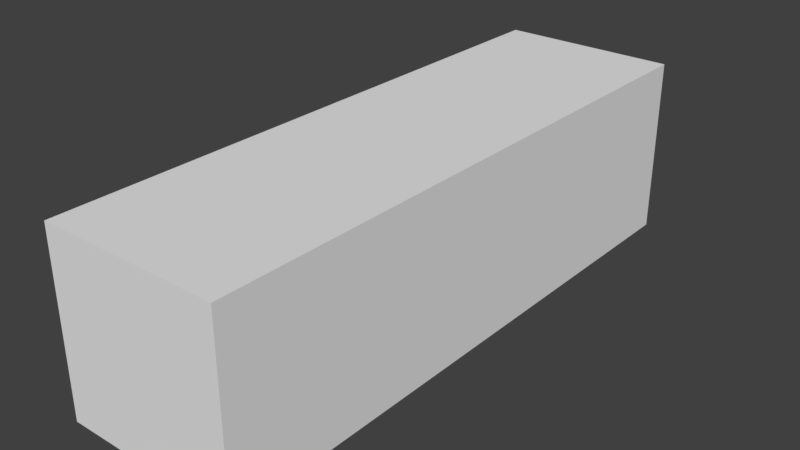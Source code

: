 # Source: Torpedo.blend  (saved by Blender 2.79.0; exported with 4.5.12 LTS)
import bpy
from mathutils import Matrix  # noqa: F401  (used for matrix-valued properties, if any)

bpy.ops.wm.read_factory_settings(use_empty=True)
scene = bpy.context.scene
scene.name = 'Scene'

# ---- collections
col_collection_1 = bpy.data.collections.new('Collection 1'); scene.collection.children.link(col_collection_1)

# ---- materials (node trees are filled in below, after node groups)
mat_missile_grave_material = bpy.data.materials.new('Missile_Grave_Material')
mat_missile_grave_material.alpha_threshold = 0.0
mat_missile_grave_material.use_transparent_shadow = False
mat_missile_grave_material.roughness = 0.5
mat_blue = bpy.data.materials.new('Blue')
mat_blue.alpha_threshold = 0.0
mat_blue.use_transparent_shadow = False
mat_blue.diffuse_color = (0.0, 0.0, 1.0, 1.0)
mat_blue.specular_color = (0.898, 0.898, 0.898)
mat_blue.roughness = 0.5
mat_red = bpy.data.materials.new('Red')
mat_red.alpha_threshold = 0.0
mat_red.use_transparent_shadow = False
mat_red.diffuse_color = (1.0, 0.0, 0.0, 1.0)
mat_red.specular_color = (0.898, 0.898, 0.898)
mat_red.roughness = 0.5
mat_white = bpy.data.materials.new('White')
mat_white.alpha_threshold = 0.0
mat_white.use_transparent_shadow = False
mat_white.diffuse_color = (0.5, 0.5, 0.5, 1.0)
mat_white.specular_color = (0.898, 0.898, 0.898)
mat_white.roughness = 0.5

# ---- material node trees

# ---- world
world_world = bpy.data.worlds.new('World'); scene.world = world_world
world_world.color = (0.05088, 0.05088, 0.05088)
world_world.use_sun_shadow = False
world_world.sun_shadow_jitter_overblur = 0.0
world_world.cycles.sampling_method = 'MANUAL'

# ---- meshes
me_missile_grave = bpy.data.meshes.new('Missile_Grave')
me_missile_grave.from_pydata([(-1.0, -1.0, -1.0), (-1.0, -1.0, 1.0), (-1.0, 1.0, -1.0), (-1.0, 1.0, 1.0), (1.0, -1.0, -1.0), (1.0, -1.0, 1.0), (1.0, 1.0, -1.0), (1.0, 1.0, 1.0)], [], [(0, 1, 3, 2), (2, 3, 7, 6), (6, 7, 5, 4), (4, 5, 1, 0), (2, 6, 4, 0), (7, 3, 1, 5)])
me_missile_grave.materials.append(mat_missile_grave_material)
me_missile_grave.use_remesh_preserve_volume = False
me_missile_grave.use_remesh_preserve_attributes = False
me_missile_grave.use_mirror_vertex_groups = False
me_missile_grave.update()
me_missile_wings = bpy.data.meshes.new('Missile_Wings')
me_missile_wings.from_pydata([(-0.2697, 0.9468, -0.01481), (-0.2547, 0.6679, -0.01481), (-0.2247, 0.4155, -0.01481), (-0.2697, 0.9468, 0.01519), (-0.2547, 0.6679, 0.01519), (-0.2247, 0.4155, 0.01519), (0.2703, 0.9468, -0.01481), (0.2553, 0.6679, -0.01481), (0.2253, 0.4155, -0.01481), (0.2703, 0.9468, 0.01519), (0.2553, 0.6679, 0.01519), (0.2253, 0.4155, 0.01519), (-0.1247, 0.8504, -0.01481), (-0.1247, 0.3462, -0.01481), (-0.1247, 0.3462, 0.01519), (-0.1247, 0.8504, 0.01519), (0.1253, 0.8504, -0.01481), (0.1253, 0.3462, -0.01481), (0.1253, 0.3462, 0.01519), (0.1253, 0.8504, 0.01519), (-0.01475, 0.8504, -0.01481), (-0.01475, 0.8504, 0.01519), (-0.01475, 0.3462, -0.01481), (-0.01475, 0.3462, 0.01519), (0.01525, 0.3462, 0.01519), (0.01525, 0.3462, -0.01481), (0.01525, 0.8504, 0.01519), (0.01525, 0.8504, -0.01481), (-0.2247, -0.2695, -0.01481), (-0.1197, -0.4495, -0.01481), (-0.2247, -0.2695, 0.01519), (-0.1197, -0.4495, 0.01519), (0.2253, -0.2695, -0.01481), (0.1203, -0.4495, -0.01481), (0.2253, -0.2695, 0.01519), (0.1203, -0.4495, 0.01519), (-0.01475, -0.4495, -0.01481), (-0.01475, -0.2695, -0.01481), (-0.01475, -0.4495, 0.01519), (-0.01475, -0.2695, 0.01519), (0.01525, -0.4495, -0.01481), (0.01525, -0.4495, 0.01519), (0.01525, -0.2695, 0.01519), (0.01525, -0.2695, -0.01481), (-0.2547, 0.6679, -0.01481), (-0.2697, 0.9468, -0.01481), (-0.2247, 0.4155, -0.01481), (0.2553, 0.6679, -0.01481), (0.2703, 0.9468, -0.01481), (0.2253, 0.4155, -0.01481), (-0.2247, 0.4155, -0.01481), (-0.2247, 0.4155, 0.01519), (-0.1247, 0.3462, -0.01481), (-0.01475, 0.3462, -0.01481), (0.1253, 0.3462, -0.01481), (0.2253, 0.4155, 0.01519), (0.2253, 0.4155, -0.01481), (-0.2547, 0.6679, 0.01519), (-0.2697, 0.9468, 0.01519), (0.2253, 0.4155, 0.01519), (0.1253, 0.3462, 0.01519), (0.2553, 0.6679, 0.01519), (0.2703, 0.9468, 0.01519), (-0.2697, 0.9468, 0.01519), (-0.1247, 0.8504, -0.01481), (-0.2697, 0.9468, -0.01481), (-0.1247, 0.8504, 0.01519), (-0.01475, 0.8504, -0.01481), (-0.01475, 0.8504, 0.01519), (0.1253, 0.8504, 0.01519), (0.2703, 0.9468, -0.01481), (0.1253, 0.8504, -0.01481), (0.2703, 0.9468, 0.01519), (-0.2247, 0.4155, 0.01519), (-0.1247, 0.3462, 0.01519), (-0.01475, 0.3462, 0.01519), (0.01525, 0.8504, -0.01481), (0.01525, 0.3462, 0.01519), (0.01525, 0.3462, -0.01481), (0.01525, 0.8504, 0.01519), (-0.1197, -0.4495, -0.01481), (-0.2247, -0.2695, -0.01481), (0.1203, -0.4495, -0.01481), (0.2253, -0.2695, -0.01481), (-0.01475, -0.4495, -0.01481), (-0.1197, -0.4495, 0.01519), (-0.1197, -0.4495, -0.01481), (-0.01475, -0.4495, 0.01519), (-0.2247, -0.2695, 0.01519), (-0.1197, -0.4495, 0.01519), (-0.01475, -0.2695, -0.01481), (-0.2247, -0.2695, 0.01519), (-0.01475, -0.2695, 0.01519), (-0.2247, -0.2695, -0.01481), (0.2253, -0.2695, 0.01519), (0.2253, -0.2695, -0.01481), (0.01525, -0.2695, -0.01481), (0.01525, -0.4495, -0.01481), (0.1203, -0.4495, 0.01519), (0.1203, -0.4495, -0.01481), (0.01525, -0.4495, 0.01519), (0.2253, -0.2695, 0.01519), (0.01525, -0.2695, 0.01519), (0.1203, -0.4495, 0.01519)], [], [(0, 4, 3), (4, 0, 1), (4, 1, 2), (2, 5, 4), (6, 10, 7), (10, 6, 9), (7, 10, 8), (11, 8, 10), (44, 45, 12), (20, 44, 12), (20, 46, 44), (20, 13, 46), (13, 20, 22), (47, 16, 48), (49, 16, 47), (16, 49, 17), (50, 14, 51), (14, 50, 52), (53, 14, 52), (14, 53, 23), (54, 55, 18), (55, 54, 56), (57, 15, 58), (21, 15, 57), (59, 24, 60), (24, 59, 61), (24, 62, 19), (62, 24, 61), (63, 64, 65), (64, 63, 66), (67, 66, 68), (66, 67, 64), (69, 70, 71), (70, 69, 72), (71, 26, 69), (26, 71, 27), (73, 21, 57), (21, 74, 75), (74, 21, 73), (25, 16, 17), (16, 25, 76), (77, 53, 78), (53, 77, 23), (77, 54, 18), (54, 77, 78), (24, 19, 79), (68, 27, 67), (27, 68, 26), (25, 22, 20, 76), (24, 79, 21, 75), (28, 31, 30), (31, 28, 29), (32, 35, 33), (35, 32, 34), (80, 37, 36), (37, 80, 81), (82, 43, 83), (84, 85, 86), (85, 84, 38), (87, 88, 89), (88, 87, 39), (90, 91, 92), (91, 90, 93), (94, 95, 96), (96, 42, 94), (40, 43, 82), (41, 84, 97), (84, 41, 38), (97, 98, 41), (98, 97, 99), (100, 101, 102), (101, 100, 103), (92, 96, 90), (96, 92, 42), (37, 43, 40, 36), (39, 87, 100, 102)])
me_missile_wings.polygons.foreach_set('use_smooth', [True] * 76)
_uv = me_missile_wings.uv_layers.new(name='UV0')
_uv.uv.foreach_set('vector', [0.03457, 0.525, 0.2205, 0.475, 0.03457, 0.475, 0.2205, 0.475, 0.03457, 0.525, 0.2205, 0.525, 0.2205, 0.475, 0.2205, 0.525, 0.3887, 0.525, 0.3887, 0.525, 0.3887, 0.475, 0.2205, 0.475, 0.03457, 0.525, 0.2205, 0.475, 0.2205, 0.525, 0.2205, 0.475, 0.03457, 0.525, 0.03457, 0.475, 0.2205, 0.525, 0.2205, 0.475, 0.3887, 0.525, 0.3887, 0.475, 0.3887, 0.525, 0.2205, 0.475, 0.2205, 0.525, 0.03457, 0.525, 0.09883, 0.525, 0.09883, 0.525, 0.2205, 0.525, 0.09883, 0.525, 0.09883, 0.525, 0.3887, 0.525, 0.2205, 0.525, 0.09883, 0.525, 0.4349, 0.525, 0.3887, 0.525, 0.4349, 0.525, 0.09883, 0.525, 0.4349, 0.525, 0.2205, 0.525, 0.09883, 0.525, 0.03457, 0.525, 0.3887, 0.525, 0.09883, 0.525, 0.2205, 0.525, 0.09883, 0.525, 0.3887, 0.525, 0.4349, 0.525, 0.3887, 0.525, 0.4349, 0.475, 0.3887, 0.475, 0.4349, 0.475, 0.3887, 0.525, 0.4349, 0.525, 0.4349, 0.525, 0.4349, 0.475, 0.4349, 0.525, 0.4349, 0.475, 0.4349, 0.525, 0.4349, 0.475, 0.4349, 0.525, 0.3887, 0.475, 0.4349, 0.475, 0.3887, 0.475, 0.4349, 0.525, 0.3887, 0.525, 0.2205, 0.475, 0.09883, 0.475, 0.03457, 0.475, 0.09883, 0.475, 0.09883, 0.475, 0.2205, 0.475, 0.3887, 0.475, 0.4349, 0.475, 0.4349, 0.475, 0.4349, 0.475, 0.3887, 0.475, 0.2205, 0.475, 0.4349, 0.475, 0.03457, 0.475, 0.09883, 0.475, 0.03457, 0.475, 0.4349, 0.475, 0.2205, 0.475, 0.03457, 0.475, 0.09883, 0.525, 0.03457, 0.525, 0.09883, 0.525, 0.03457, 0.475, 0.09883, 0.475, 0.09883, 0.525, 0.09883, 0.475, 0.09883, 0.475, 0.09883, 0.475, 0.09883, 0.525, 0.09883, 0.525, 0.09883, 0.475, 0.03457, 0.525, 0.09883, 0.525, 0.03457, 0.525, 0.09883, 0.475, 0.03457, 0.475, 0.09883, 0.525, 0.09883, 0.475, 0.09883, 0.475, 0.09883, 0.475, 0.09883, 0.525, 0.09883, 0.525, 0.3887, 0.475, 0.09883, 0.475, 0.2205, 0.475, 0.09883, 0.475, 0.4349, 0.475, 0.4349, 0.475, 0.4349, 0.475, 0.09883, 0.475, 0.3887, 0.475, 0.4349, 0.525, 0.09883, 0.525, 0.4349, 0.525, 0.09883, 0.525, 0.4349, 0.525, 0.09883, 0.525, 0.4349, 0.475, 0.4349, 0.525, 0.4349, 0.525, 0.4349, 0.525, 0.4349, 0.475, 0.4349, 0.475, 0.4349, 0.475, 0.4349, 0.525, 0.4349, 0.475, 0.4349, 0.525, 0.4349, 0.475, 0.4349, 0.525, 0.4349, 0.475, 0.09883, 0.475, 0.09883, 0.475, 0.09883, 0.475, 0.09883, 0.525, 0.09883, 0.525, 0.09883, 0.525, 0.09883, 0.475, 0.09883, 0.475, 0.4349, 0.525, 0.4349, 0.525, 0.09883, 0.525, 0.09883, 0.525, 0.4349, 0.475, 0.09883, 0.475, 0.09883, 0.475, 0.4349, 0.475, 0.8454, 0.525, 0.9654, 0.475, 0.8454, 0.475, 0.9654, 0.475, 0.8454, 0.525, 0.9654, 0.525, 0.8454, 0.525, 0.9654, 0.475, 0.9654, 0.525, 0.9654, 0.475, 0.8454, 0.525, 0.8454, 0.475, 0.9654, 0.525, 0.8454, 0.525, 0.9654, 0.525, 0.8454, 0.525, 0.9654, 0.525, 0.8454, 0.525, 0.9654, 0.525, 0.8454, 0.525, 0.8454, 0.525, 0.9654, 0.525, 0.9654, 0.475, 0.9654, 0.525, 0.9654, 0.475, 0.9654, 0.525, 0.9654, 0.475, 0.9654, 0.475, 0.8454, 0.475, 0.9654, 0.475, 0.8454, 0.475, 0.9654, 0.475, 0.8454, 0.475, 0.8454, 0.525, 0.8454, 0.475, 0.8454, 0.475, 0.8454, 0.475, 0.8454, 0.525, 0.8454, 0.525, 0.8454, 0.475, 0.8454, 0.525, 0.8454, 0.525, 0.8454, 0.525, 0.8454, 0.475, 0.8454, 0.475, 0.9654, 0.525, 0.8454, 0.525, 0.9654, 0.525, 0.9654, 0.475, 0.9654, 0.525, 0.9654, 0.525, 0.9654, 0.525, 0.9654, 0.475, 0.9654, 0.475, 0.9654, 0.525, 0.9654, 0.475, 0.9654, 0.475, 0.9654, 0.475, 0.9654, 0.525, 0.9654, 0.525, 0.9654, 0.475, 0.8454, 0.475, 0.8454, 0.475, 0.8454, 0.475, 0.9654, 0.475, 0.9654, 0.475, 0.8454, 0.475, 0.8454, 0.525, 0.8454, 0.525, 0.8454, 0.525, 0.8454, 0.475, 0.8454, 0.475, 0.8454, 0.525, 0.8454, 0.525, 0.9654, 0.525, 0.9654, 0.525, 0.8454, 0.475, 0.9654, 0.475, 0.9654, 0.475, 0.8454, 0.475])
me_missile_wings.materials.append(mat_blue)
me_missile_wings.use_remesh_preserve_volume = False
me_missile_wings.use_remesh_preserve_attributes = False
me_missile_wings.use_mirror_vertex_groups = False
me_missile_wings.update()
me_missile_body = bpy.data.meshes.new('Missile_Body')
me_missile_body.from_pydata([(0.0004796, 0.934, 0.0002092), (0.0543, 0.9112, 0.0002092), (0.04709, 0.9112, 0.02712), (0.02739, 0.9112, 0.04682), (0.0004778, 0.9112, 0.05403), (-0.02643, 0.9112, 0.04682), (-0.04615, 0.9112, 0.02711), (-0.05337, 0.9111, 0.0002092), (-0.04615, 0.9112, -0.0267), (-0.02643, 0.9112, -0.0464), (0.0004778, 0.9112, -0.05361), (0.02739, 0.9112, -0.0464), (0.04709, 0.9112, -0.0267), (0.06531, 0.9253, 0.000209), (0.05662, 0.9253, 0.03262), (0.03289, 0.9253, 0.05635), (0.000474, 0.9253, 0.06504), (-0.03194, 0.9253, 0.05635), (-0.05568, 0.9253, 0.03262), (-0.06439, 0.9253, 0.000209), (-0.05568, 0.9253, -0.03221), (-0.03194, 0.9253, -0.05594), (0.000474, 0.9253, -0.06462), (0.03289, 0.9253, -0.05594), (0.05662, 0.9253, -0.03221), (0.09506, 0.8104, 0.000209), (0.08238, 0.8104, 0.04751), (0.04775, 0.8104, 0.08214), (0.0004491, 0.8104, 0.09482), (-0.04685, 0.8104, 0.08214), (-0.08151, 0.8103, 0.04751), (-0.09421, 0.8103, 0.000209), (-0.08151, 0.8103, -0.04709), (-0.04685, 0.8507, -0.08172), (0.0004491, 0.8507, -0.0944), (0.04775, 0.8507, -0.08172), (0.08238, 0.8104, -0.04709), (0.1191, -0.1182, 0.000209), (0.1031, -0.1182, 0.05953), (0.05952, -0.1182, 0.103), (-2.028e-05, -0.1186, 0.1189), (-0.05956, -0.1206, 0.103), (-0.1032, -0.1243, 0.05955), (-0.1191, -0.1264, 0.000209), (-0.05956, -0.1206, -0.1026), (-2.028e-05, -0.1186, -0.1184), (0.05952, -0.1182, -0.1025), (-0.106, -0.3059, -0.06066), (0.1058, -0.291, -0.06055), (0.1198, -0.4826, 0.000209), (0.1038, -0.4826, 0.05933), (0.05985, -0.4826, 0.1026), (-0.0001418, -0.4847, 0.1185), (-0.06014, -0.4912, 0.1028), (-0.1041, -0.4994, 0.05946), (-0.1201, -0.5023, 0.000209), (-0.1041, -0.4994, -0.05904), (-0.06014, -0.4912, -0.1023), (-0.0001418, -0.4847, -0.1181), (0.05985, -0.4826, -0.1022), (0.1038, -0.4826, -0.05891), (0.1007, -0.6843, 0.000209), (0.08716, -0.6843, 0.04957), (0.05026, -0.6842, 0.08571), (-0.000164, -0.6837, 0.09898), (-0.05058, -0.6856, 0.08581), (-0.08749, -0.6894, 0.04971), (-0.101, -0.694, 0.000209), (-0.08749, -0.6894, -0.0493), (-0.05058, -0.6856, -0.0854), (-0.000164, -0.6837, -0.09856), (0.05026, -0.6842, -0.08529), (0.08716, -0.6843, -0.04915), (0.0582, -0.8605, 0.000209), (0.05038, -0.8604, 0.02873), (0.02901, -0.8597, 0.04962), (-0.0001711, -0.8587, 0.05726), (-0.02935, -0.8576, 0.04966), (-0.05072, -0.8571, 0.02879), (-0.05854, -0.8559, 0.000209), (-0.05072, -0.8571, -0.02837), (-0.02935, -0.8576, -0.04925), (-0.0001711, -0.8587, -0.05684), (0.02901, -0.8597, -0.0492), (0.05038, -0.8604, -0.02832), (0.01669, -0.9594, 0.000209), (0.01443, -0.9594, 0.008452), (0.00826, -0.9593, 0.01449), (-0.0001732, -0.9586, 0.0167), (-0.008607, -0.9578, 0.01449), (-0.01478, -0.9571, 0.008452), (-0.01704, -0.9569, 0.000209), (-0.01478, -0.9571, -0.008034), (-0.008607, -0.9578, -0.01407), (-0.0001732, -0.9586, -0.01628), (0.00826, -0.9593, -0.01407), (0.01443, -0.9594, -0.008034), (-0.0001735, -0.9837, 0.000209), (0.06531, 0.9253, 0.000209), (0.04709, 0.9112, 0.02712), (0.05662, 0.9253, 0.03262), (0.04709, 0.9112, 0.02712), (0.06531, 0.9253, 0.000209), (0.0543, 0.9112, 0.0002092), (0.05662, 0.9253, 0.03262), (0.02739, 0.9112, 0.04682), (0.03289, 0.9253, 0.05635), (0.02739, 0.9112, 0.04682), (0.05662, 0.9253, 0.03262), (0.04709, 0.9112, 0.02712), (0.03289, 0.9253, 0.05635), (0.0004778, 0.9112, 0.05403), (0.000474, 0.9253, 0.06504), (0.0004778, 0.9112, 0.05403), (0.03289, 0.9253, 0.05635), (0.02739, 0.9112, 0.04682), (0.000474, 0.9253, 0.06504), (-0.02643, 0.9112, 0.04682), (-0.03194, 0.9253, 0.05635), (-0.02643, 0.9112, 0.04682), (0.000474, 0.9253, 0.06504), (0.0004778, 0.9112, 0.05403), (-0.03194, 0.9253, 0.05635), (-0.04615, 0.9112, 0.02711), (-0.05568, 0.9253, 0.03262), (-0.04615, 0.9112, 0.02711), (-0.03194, 0.9253, 0.05635), (-0.02643, 0.9112, 0.04682), (-0.05568, 0.9253, 0.03262), (-0.05337, 0.9111, 0.0002092), (-0.06439, 0.9253, 0.000209), (-0.05337, 0.9111, 0.0002092), (-0.05568, 0.9253, 0.03262), (-0.04615, 0.9112, 0.02711), (-0.06439, 0.9253, 0.000209), (-0.04615, 0.9112, -0.0267), (-0.05568, 0.9253, -0.03221), (-0.04615, 0.9112, -0.0267), (-0.06439, 0.9253, 0.000209), (-0.05337, 0.9111, 0.0002092), (-0.05568, 0.9253, -0.03221), (-0.02643, 0.9112, -0.0464), (-0.03194, 0.9253, -0.05594), (-0.02643, 0.9112, -0.0464), (-0.05568, 0.9253, -0.03221), (-0.04615, 0.9112, -0.0267), (-0.03194, 0.9253, -0.05594), (0.0004778, 0.9112, -0.05361), (0.000474, 0.9253, -0.06462), (0.0004778, 0.9112, -0.05361), (-0.03194, 0.9253, -0.05594), (-0.02643, 0.9112, -0.0464), (0.000474, 0.9253, -0.06462), (0.02739, 0.9112, -0.0464), (0.03289, 0.9253, -0.05594), (0.02739, 0.9112, -0.0464), (0.000474, 0.9253, -0.06462), (0.0004778, 0.9112, -0.05361), (0.03289, 0.9253, -0.05594), (0.04709, 0.9112, -0.0267), (0.05662, 0.9253, -0.03221), (0.04709, 0.9112, -0.0267), (0.03289, 0.9253, -0.05594), (0.02739, 0.9112, -0.0464), (0.05662, 0.9253, -0.03221), (0.0543, 0.9112, 0.0002092), (0.06531, 0.9253, 0.000209), (0.0543, 0.9112, 0.0002092), (0.05662, 0.9253, -0.03221), (0.04709, 0.9112, -0.0267)], [], [(0, 2, 1), (0, 3, 2), (0, 4, 3), (0, 5, 4), (0, 6, 5), (0, 7, 6), (0, 8, 7), (0, 9, 8), (0, 10, 9), (0, 11, 10), (0, 12, 11), (0, 1, 12), (26, 13, 14), (13, 26, 25), (27, 14, 15), (14, 27, 26), (28, 15, 16), (15, 28, 27), (29, 16, 17), (16, 29, 28), (30, 17, 18), (17, 30, 29), (31, 18, 19), (18, 31, 30), (32, 19, 20), (19, 32, 31), (33, 20, 21), (20, 33, 32), (34, 21, 22), (21, 34, 33), (35, 22, 23), (22, 35, 34), (36, 23, 24), (23, 36, 35), (25, 24, 13), (24, 25, 36), (38, 25, 26), (25, 38, 37), (39, 26, 27), (26, 39, 38), (40, 27, 28), (27, 40, 39), (41, 28, 29), (28, 41, 40), (42, 29, 30), (29, 42, 41), (43, 30, 31), (30, 43, 42), (31, 32, 43), (44, 32, 33), (45, 33, 34), (33, 45, 44), (46, 34, 35), (34, 46, 45), (35, 36, 46), (37, 36, 25), (47, 43, 32), (32, 44, 47), (48, 46, 36), (36, 37, 48), (50, 37, 38), (37, 50, 49), (51, 38, 39), (38, 51, 50), (52, 39, 40), (39, 52, 51), (53, 40, 41), (40, 53, 52), (54, 41, 42), (41, 54, 53), (55, 42, 43), (42, 55, 54), (56, 43, 47), (43, 56, 55), (57, 47, 44), (47, 57, 56), (58, 44, 45), (44, 58, 57), (59, 45, 46), (45, 59, 58), (60, 46, 48), (46, 60, 59), (49, 48, 37), (48, 49, 60), (62, 49, 50), (49, 62, 61), (63, 50, 51), (50, 63, 62), (64, 51, 52), (51, 64, 63), (65, 52, 53), (52, 65, 64), (66, 53, 54), (53, 66, 65), (67, 54, 55), (54, 67, 66), (68, 55, 56), (55, 68, 67), (69, 56, 57), (56, 69, 68), (70, 57, 58), (57, 70, 69), (71, 58, 59), (58, 71, 70), (72, 59, 60), (59, 72, 71), (61, 60, 49), (60, 61, 72), (74, 61, 62), (61, 74, 73), (75, 62, 63), (62, 75, 74), (76, 63, 64), (63, 76, 75), (77, 64, 65), (64, 77, 76), (78, 65, 66), (65, 78, 77), (79, 66, 67), (66, 79, 78), (80, 67, 68), (67, 80, 79), (81, 68, 69), (68, 81, 80), (82, 69, 70), (69, 82, 81), (83, 70, 71), (70, 83, 82), (84, 71, 72), (71, 84, 83), (73, 72, 61), (72, 73, 84), (86, 73, 74), (73, 86, 85), (87, 74, 75), (74, 87, 86), (88, 75, 76), (75, 88, 87), (89, 76, 77), (76, 89, 88), (90, 77, 78), (77, 90, 89), (91, 78, 79), (78, 91, 90), (92, 79, 80), (79, 92, 91), (93, 80, 81), (80, 93, 92), (94, 81, 82), (81, 94, 93), (95, 82, 83), (82, 95, 94), (96, 83, 84), (83, 96, 95), (85, 84, 73), (84, 85, 96), (85, 86, 97), (86, 87, 97), (87, 88, 97), (88, 89, 97), (89, 90, 97), (90, 91, 97), (91, 92, 97), (92, 93, 97), (93, 94, 97), (94, 95, 97), (95, 96, 97), (96, 85, 97), (98, 99, 100), (101, 102, 103), (104, 105, 106), (107, 108, 109), (110, 111, 112), (113, 114, 115), (116, 117, 118), (119, 120, 121), (122, 123, 124), (125, 126, 127), (128, 129, 130), (131, 132, 133), (134, 135, 136), (137, 138, 139), (140, 141, 142), (143, 144, 145), (146, 147, 148), (149, 150, 151), (152, 153, 154), (155, 156, 157), (158, 159, 160), (161, 162, 163), (164, 165, 166), (167, 168, 169)])
me_missile_body.polygons.foreach_set('use_smooth', [True] * 192)
me_missile_body.polygons.foreach_set('material_index', [0, 0, 0, 0, 0, 0, 0, 0, 0, 0, 0, 0, 1, 1, 1, 1, 1, 1, 1, 1, 1, 1, 1, 1, 1, 1, 1, 1, 1, 1, 1, 1, 1, 1, 1, 1, 1, 1, 1, 1, 1, 1, 1, 1, 1, 1, 1, 1, 1, 1, 1, 1, 1, 1, 1, 1, 1, 1, 1, 1, 1, 1, 1, 1, 1, 1, 1, 1, 1, 1, 1, 1, 1, 1, 1, 1, 1, 1, 1, 1, 1, 1, 1, 1, 1, 1, 1, 1, 1, 1, 1, 1, 1, 1, 1, 1, 1, 1, 1, 1, 1, 1, 1, 1, 1, 1, 1, 1, 1, 1, 1, 1, 1, 1, 1, 1, 1, 1, 1, 1, 1, 1, 1, 1, 1, 1, 1, 1, 1, 1, 1, 1, 1, 1, 1, 1, 1, 1, 1, 1, 1, 1, 1, 1, 1, 1, 1, 1, 1, 1, 1, 1, 1, 1, 1, 1, 1, 1, 1, 1, 1, 1, 1, 1, 1, 1, 1, 1, 1, 1, 1, 1, 1, 1, 1, 1, 1, 1, 1, 1, 1, 1, 1, 1, 1, 1, 1, 1, 1, 1, 1, 1])
_uv = me_missile_body.uv_layers.new(name='UV0')
_uv.uv.foreach_set('vector', [0.5021, 0.9816, 0.6574, 0.9702, 0.6815, 0.9702, 0.5021, 0.9816, 0.5918, 0.9702, 0.6574, 0.9702, 0.5021, 0.9816, 0.5021, 0.9702, 0.5918, 0.9702, 0.5021, 0.9816, 0.4124, 0.9702, 0.5021, 0.9702, 0.5021, 0.9816, 0.3467, 0.9702, 0.4124, 0.9702, 0.5021, 0.9816, 0.3226, 0.9702, 0.3467, 0.9702, 0.5021, 0.9816, 0.3467, 0.9702, 0.3226, 0.9702, 0.5021, 0.9816, 0.4124, 0.9702, 0.3467, 0.9702, 0.5021, 0.9816, 0.5021, 0.9702, 0.4124, 0.9702, 0.5021, 0.9816, 0.5918, 0.9702, 0.5021, 0.9702, 0.5021, 0.9816, 0.6574, 0.9702, 0.5918, 0.9702, 0.5021, 0.9816, 0.6815, 0.9702, 0.6574, 0.9702, 0.7751, 0.9198, 0.7182, 0.9772, 0.6892, 0.9772, 0.7182, 0.9772, 0.7751, 0.9198, 0.8173, 0.9198, 0.6597, 0.9198, 0.6892, 0.9772, 0.6101, 0.9772, 0.6892, 0.9772, 0.6597, 0.9198, 0.7751, 0.9198, 0.502, 0.9198, 0.6101, 0.9772, 0.5021, 0.9772, 0.6101, 0.9772, 0.502, 0.9198, 0.6597, 0.9198, 0.3443, 0.9198, 0.5021, 0.9772, 0.394, 0.9772, 0.5021, 0.9772, 0.3443, 0.9198, 0.502, 0.9198, 0.2288, 0.9198, 0.394, 0.9772, 0.3149, 0.9772, 0.394, 0.9772, 0.2288, 0.9198, 0.3443, 0.9198, 0.1865, 0.9197, 0.3149, 0.9772, 0.2859, 0.9772, 0.3149, 0.9772, 0.1865, 0.9197, 0.2288, 0.9198, 0.2288, 0.9198, 0.2859, 0.9772, 0.3149, 0.9772, 0.2859, 0.9772, 0.2288, 0.9198, 0.1865, 0.9197, 0.3443, 0.9399, 0.3149, 0.9772, 0.394, 0.9772, 0.3149, 0.9772, 0.3443, 0.9399, 0.2288, 0.9198, 0.502, 0.9399, 0.394, 0.9772, 0.5021, 0.9772, 0.394, 0.9772, 0.502, 0.9399, 0.3443, 0.9399, 0.6597, 0.9399, 0.5021, 0.9772, 0.6101, 0.9772, 0.5021, 0.9772, 0.6597, 0.9399, 0.502, 0.9399, 0.7751, 0.9198, 0.6101, 0.9772, 0.6892, 0.9772, 0.6101, 0.9772, 0.7751, 0.9198, 0.6597, 0.9399, 0.8173, 0.9198, 0.6892, 0.9772, 0.7182, 0.9772, 0.6892, 0.9772, 0.8173, 0.9198, 0.7751, 0.9198, 0.8442, 0.4555, 0.8173, 0.9198, 0.7751, 0.9198, 0.8173, 0.9198, 0.8442, 0.4555, 0.8973, 0.4555, 0.6989, 0.4555, 0.7751, 0.9198, 0.6597, 0.9198, 0.7751, 0.9198, 0.6989, 0.4555, 0.8442, 0.4555, 0.5004, 0.4553, 0.6597, 0.9198, 0.502, 0.9198, 0.6597, 0.9198, 0.5004, 0.4553, 0.6989, 0.4555, 0.302, 0.4543, 0.502, 0.9198, 0.3443, 0.9198, 0.502, 0.9198, 0.302, 0.4543, 0.5004, 0.4553, 0.1566, 0.4524, 0.3443, 0.9198, 0.2288, 0.9198, 0.3443, 0.9198, 0.1566, 0.4524, 0.302, 0.4543, 0.1034, 0.4514, 0.2288, 0.9198, 0.1865, 0.9197, 0.2288, 0.9198, 0.1034, 0.4514, 0.1566, 0.4524, 0.1865, 0.9197, 0.2288, 0.9198, 0.1034, 0.4514, 0.302, 0.4543, 0.2288, 0.9198, 0.3443, 0.9399, 0.5004, 0.4553, 0.3443, 0.9399, 0.502, 0.9399, 0.3443, 0.9399, 0.5004, 0.4553, 0.302, 0.4543, 0.6989, 0.4555, 0.502, 0.9399, 0.6597, 0.9399, 0.502, 0.9399, 0.6989, 0.4555, 0.5004, 0.4553, 0.6597, 0.9399, 0.7751, 0.9198, 0.6989, 0.4555, 0.8973, 0.4555, 0.7751, 0.9198, 0.8173, 0.9198, 0.147, 0.3617, 0.1034, 0.4514, 0.2288, 0.9198, 0.2288, 0.9198, 0.302, 0.4543, 0.147, 0.3617, 0.8533, 0.3691, 0.6989, 0.4555, 0.7751, 0.9198, 0.7751, 0.9198, 0.8973, 0.4555, 0.8533, 0.3691, 0.8464, 0.2733, 0.8973, 0.4555, 0.8442, 0.4555, 0.8973, 0.4555, 0.8464, 0.2733, 0.9, 0.2733, 0.7, 0.2733, 0.8442, 0.4555, 0.6989, 0.4555, 0.8442, 0.4555, 0.7, 0.2733, 0.8464, 0.2733, 0.5, 0.2722, 0.6989, 0.4555, 0.5004, 0.4553, 0.6989, 0.4555, 0.5, 0.2722, 0.7, 0.2733, 0.3, 0.269, 0.5004, 0.4553, 0.302, 0.4543, 0.5004, 0.4553, 0.3, 0.269, 0.5, 0.2722, 0.1536, 0.2649, 0.302, 0.4543, 0.1566, 0.4524, 0.302, 0.4543, 0.1536, 0.2649, 0.3, 0.269, 0.1, 0.2634, 0.1566, 0.4524, 0.1034, 0.4514, 0.1566, 0.4524, 0.1, 0.2634, 0.1536, 0.2649, 0.1536, 0.2649, 0.1034, 0.4514, 0.147, 0.3617, 0.1034, 0.4514, 0.1536, 0.2649, 0.1, 0.2634, 0.3, 0.269, 0.147, 0.3617, 0.302, 0.4543, 0.147, 0.3617, 0.3, 0.269, 0.1536, 0.2649, 0.5, 0.2722, 0.302, 0.4543, 0.5004, 0.4553, 0.302, 0.4543, 0.5, 0.2722, 0.3, 0.269, 0.7, 0.2733, 0.5004, 0.4553, 0.6989, 0.4555, 0.5004, 0.4553, 0.7, 0.2733, 0.5, 0.2722, 0.8464, 0.2733, 0.6989, 0.4555, 0.8533, 0.3691, 0.6989, 0.4555, 0.8464, 0.2733, 0.7, 0.2733, 0.9, 0.2733, 0.8533, 0.3691, 0.8973, 0.4555, 0.8533, 0.3691, 0.9, 0.2733, 0.8464, 0.2733, 0.791, 0.1724, 0.9, 0.2733, 0.8464, 0.2733, 0.9, 0.2733, 0.791, 0.1724, 0.8361, 0.1724, 0.668, 0.1725, 0.8464, 0.2733, 0.7, 0.2733, 0.8464, 0.2733, 0.668, 0.1725, 0.791, 0.1724, 0.4999, 0.1727, 0.7, 0.2733, 0.5, 0.2722, 0.7, 0.2733, 0.4999, 0.1727, 0.668, 0.1725, 0.3319, 0.1718, 0.5, 0.2722, 0.3, 0.269, 0.5, 0.2722, 0.3319, 0.1718, 0.4999, 0.1727, 0.2088, 0.1699, 0.3, 0.269, 0.1536, 0.2649, 0.3, 0.269, 0.2088, 0.1699, 0.3319, 0.1718, 0.1638, 0.1676, 0.1536, 0.2649, 0.1, 0.2634, 0.1536, 0.2649, 0.1638, 0.1676, 0.2088, 0.1699, 0.2088, 0.1699, 0.1, 0.2634, 0.1536, 0.2649, 0.1, 0.2634, 0.2088, 0.1699, 0.1638, 0.1676, 0.3319, 0.1718, 0.1536, 0.2649, 0.3, 0.269, 0.1536, 0.2649, 0.3319, 0.1718, 0.2088, 0.1699, 0.4999, 0.1727, 0.3, 0.269, 0.5, 0.2722, 0.3, 0.269, 0.4999, 0.1727, 0.3319, 0.1718, 0.668, 0.1725, 0.5, 0.2722, 0.7, 0.2733, 0.5, 0.2722, 0.668, 0.1725, 0.4999, 0.1727, 0.791, 0.1724, 0.7, 0.2733, 0.8464, 0.2733, 0.7, 0.2733, 0.791, 0.1724, 0.668, 0.1725, 0.8361, 0.1724, 0.8464, 0.2733, 0.9, 0.2733, 0.8464, 0.2733, 0.8361, 0.1724, 0.791, 0.1724, 0.6684, 0.08441, 0.8361, 0.1724, 0.791, 0.1724, 0.8361, 0.1724, 0.6684, 0.08441, 0.6945, 0.08434, 0.5972, 0.08476, 0.791, 0.1724, 0.668, 0.1725, 0.791, 0.1724, 0.5972, 0.08476, 0.6684, 0.08441, 0.4999, 0.08524, 0.668, 0.1725, 0.4999, 0.1727, 0.668, 0.1725, 0.4999, 0.08524, 0.5972, 0.08476, 0.4026, 0.0858, 0.4999, 0.1727, 0.3319, 0.1718, 0.4999, 0.1727, 0.4026, 0.0858, 0.4999, 0.08524, 0.3314, 0.08607, 0.3319, 0.1718, 0.2088, 0.1699, 0.3319, 0.1718, 0.3314, 0.08607, 0.4026, 0.0858, 0.3054, 0.08666, 0.2088, 0.1699, 0.1638, 0.1676, 0.2088, 0.1699, 0.3054, 0.08666, 0.3314, 0.08607, 0.3314, 0.08607, 0.1638, 0.1676, 0.2088, 0.1699, 0.1638, 0.1676, 0.3314, 0.08607, 0.3054, 0.08666, 0.4026, 0.0858, 0.2088, 0.1699, 0.3319, 0.1718, 0.2088, 0.1699, 0.4026, 0.0858, 0.3314, 0.08607, 0.4999, 0.08524, 0.3319, 0.1718, 0.4999, 0.1727, 0.3319, 0.1718, 0.4999, 0.08524, 0.4026, 0.0858, 0.5972, 0.08476, 0.4999, 0.1727, 0.668, 0.1725, 0.4999, 0.1727, 0.5972, 0.08476, 0.4999, 0.08524, 0.6684, 0.08441, 0.668, 0.1725, 0.791, 0.1724, 0.668, 0.1725, 0.6684, 0.08441, 0.5972, 0.08476, 0.6945, 0.08434, 0.791, 0.1724, 0.8361, 0.1724, 0.791, 0.1724, 0.6945, 0.08434, 0.6684, 0.08441, 0.5486, 0.03488, 0.6945, 0.08434, 0.6684, 0.08441, 0.6945, 0.08434, 0.5486, 0.03488, 0.5561, 0.03488, 0.528, 0.03495, 0.6684, 0.08441, 0.5972, 0.08476, 0.6684, 0.08441, 0.528, 0.03495, 0.5486, 0.03488, 0.4999, 0.0353, 0.5972, 0.08476, 0.4999, 0.08524, 0.5972, 0.08476, 0.4999, 0.0353, 0.528, 0.03495, 0.4718, 0.0357, 0.4999, 0.08524, 0.4026, 0.0858, 0.4999, 0.08524, 0.4718, 0.0357, 0.4999, 0.0353, 0.4512, 0.03602, 0.4026, 0.0858, 0.3314, 0.08607, 0.4026, 0.0858, 0.4512, 0.03602, 0.4718, 0.0357, 0.4437, 0.03614, 0.3314, 0.08607, 0.3054, 0.08666, 0.3314, 0.08607, 0.4437, 0.03614, 0.4512, 0.03602, 0.4512, 0.03602, 0.3054, 0.08666, 0.3314, 0.08607, 0.3054, 0.08666, 0.4512, 0.03602, 0.4437, 0.03614, 0.4718, 0.0357, 0.3314, 0.08607, 0.4026, 0.0858, 0.3314, 0.08607, 0.4718, 0.0357, 0.4512, 0.03602, 0.4999, 0.0353, 0.4026, 0.0858, 0.4999, 0.08524, 0.4026, 0.0858, 0.4999, 0.0353, 0.4718, 0.0357, 0.528, 0.03495, 0.4999, 0.08524, 0.5972, 0.08476, 0.4999, 0.08524, 0.528, 0.03495, 0.4999, 0.0353, 0.5486, 0.03488, 0.5972, 0.08476, 0.6684, 0.08441, 0.5972, 0.08476, 0.5486, 0.03488, 0.528, 0.03495, 0.5561, 0.03488, 0.6684, 0.08441, 0.6945, 0.08434, 0.6684, 0.08441, 0.5561, 0.03488, 0.5486, 0.03488, 0.5561, 0.03488, 0.5486, 0.03488, 0.4999, 0.02276, 0.5486, 0.03488, 0.528, 0.03495, 0.4999, 0.02276, 0.528, 0.03495, 0.4999, 0.0353, 0.4999, 0.02276, 0.4999, 0.0353, 0.4718, 0.0357, 0.4999, 0.02276, 0.4718, 0.0357, 0.4512, 0.03602, 0.4999, 0.02276, 0.4512, 0.03602, 0.4437, 0.03614, 0.4999, 0.02276, 0.4437, 0.03614, 0.4512, 0.03602, 0.4999, 0.02276, 0.4512, 0.03602, 0.4718, 0.0357, 0.4999, 0.02276, 0.4718, 0.0357, 0.4999, 0.0353, 0.4999, 0.02276, 0.4999, 0.0353, 0.528, 0.03495, 0.4999, 0.02276, 0.528, 0.03495, 0.5486, 0.03488, 0.4999, 0.02276, 0.5486, 0.03488, 0.5561, 0.03488, 0.4999, 0.02276, 0.7182, 0.9772, 0.6574, 0.9702, 0.6892, 0.9772, 0.6574, 0.9702, 0.7182, 0.9772, 0.6815, 0.9702, 0.6892, 0.9772, 0.5918, 0.9702, 0.6101, 0.9772, 0.5918, 0.9702, 0.6892, 0.9772, 0.6574, 0.9702, 0.6101, 0.9772, 0.5021, 0.9702, 0.5021, 0.9772, 0.5021, 0.9702, 0.6101, 0.9772, 0.5918, 0.9702, 0.5021, 0.9772, 0.4124, 0.9702, 0.394, 0.9772, 0.4124, 0.9702, 0.5021, 0.9772, 0.5021, 0.9702, 0.394, 0.9772, 0.3467, 0.9702, 0.3149, 0.9772, 0.3467, 0.9702, 0.394, 0.9772, 0.4124, 0.9702, 0.3149, 0.9772, 0.3226, 0.9702, 0.2859, 0.9772, 0.3226, 0.9702, 0.3149, 0.9772, 0.3467, 0.9702, 0.2859, 0.9772, 0.3467, 0.9702, 0.3149, 0.9772, 0.3467, 0.9702, 0.2859, 0.9772, 0.3226, 0.9702, 0.3149, 0.9772, 0.4124, 0.9702, 0.394, 0.9772, 0.4124, 0.9702, 0.3149, 0.9772, 0.3467, 0.9702, 0.394, 0.9772, 0.5021, 0.9702, 0.5021, 0.9772, 0.5021, 0.9702, 0.394, 0.9772, 0.4124, 0.9702, 0.5021, 0.9772, 0.5918, 0.9702, 0.6101, 0.9772, 0.5918, 0.9702, 0.5021, 0.9772, 0.5021, 0.9702, 0.6101, 0.9772, 0.6574, 0.9702, 0.6892, 0.9772, 0.6574, 0.9702, 0.6101, 0.9772, 0.5918, 0.9702, 0.6892, 0.9772, 0.6815, 0.9702, 0.7182, 0.9772, 0.6815, 0.9702, 0.6892, 0.9772, 0.6574, 0.9702])
me_missile_body.materials.append(mat_red)
me_missile_body.materials.append(mat_white)
me_missile_body.use_remesh_preserve_volume = False
me_missile_body.use_remesh_preserve_attributes = False
me_missile_body.use_mirror_vertex_groups = False
me_missile_body.update()

# ---- objects
ob_missile_grave = bpy.data.objects.new('Missile_Grave', me_missile_grave)
ob_missile_wings = bpy.data.objects.new('Missile_Wings', me_missile_wings)
ob_missile_body = bpy.data.objects.new('Missile_Body', me_missile_body)

# ---- transforms, parenting, visibility, modifiers, constraints
ob_missile_grave.location = (0.0, 0.0, 0.0)
ob_missile_grave.scale = (1.5, 5.0, 1.5)
ob_missile_grave.hide_viewport = True
ob_missile_grave.lineart.crease_threshold = 0.0
ob_missile_wings.location = (0.0, 0.0, 0.0)
ob_missile_wings.scale = (5.0, 5.0, 5.0)
ob_missile_wings.lineart.crease_threshold = 0.0
ob_missile_body.location = (0.0, 0.0, 0.0)
ob_missile_body.scale = (5.0, 5.0, 5.0)
ob_missile_body.lineart.crease_threshold = 0.0

# ---- collection membership
col_collection_1.objects.link(ob_missile_grave)
col_collection_1.objects.link(ob_missile_wings)
col_collection_1.objects.link(ob_missile_body)

# ---- scene / render settings (as saved in the file)
scene.frame_start = 1; scene.frame_end = 250; scene.frame_set(1)
scene.render.engine = 'BLENDER_EEVEE_NEXT'
scene.render.resolution_percentage = 50
scene.render.dither_intensity = 0.0
scene.cycles.use_denoising = False
scene.cycles.samples = 128
scene.cycles.sampling_pattern = 'TABULATED_SOBOL'
scene.cycles.use_adaptive_sampling = False
scene.cycles.use_light_tree = False
scene.cycles.blur_glossy = 0.0
scene.cycles.sample_clamp_indirect = 0.0
scene.view_settings.view_transform = 'Standard'
bpy.context.view_layer.update()

# ---- added for rendering (the .blend has no active camera and no usable light): camera, sun
cam_auto = bpy.data.cameras.new('AutoCamera')
cam_auto.lens = 50.0
cam_auto.sensor_width = 36.0
cam_auto.clip_end = 1000.0
ob_auto_camera = bpy.data.objects.new('AutoCamera', cam_auto)
scene.collection.objects.link(ob_auto_camera)
ob_auto_camera.location = (9.45727, -11.4395, 7.56481)
ob_auto_camera.rotation_euler = (1.09748, -7.21219e-08, 0.694738)
scene.camera = ob_auto_camera
light_auto_sun = bpy.data.lights.new('AutoSun', 'SUN')
light_auto_sun.energy = 3.0
light_auto_sun.angle = 0.0523599
ob_auto_sun = bpy.data.objects.new('AutoSun', light_auto_sun)
scene.collection.objects.link(ob_auto_sun)
ob_auto_sun.rotation_euler = (0.872665, 0.174533, 0.523599)
bpy.context.view_layer.update()
